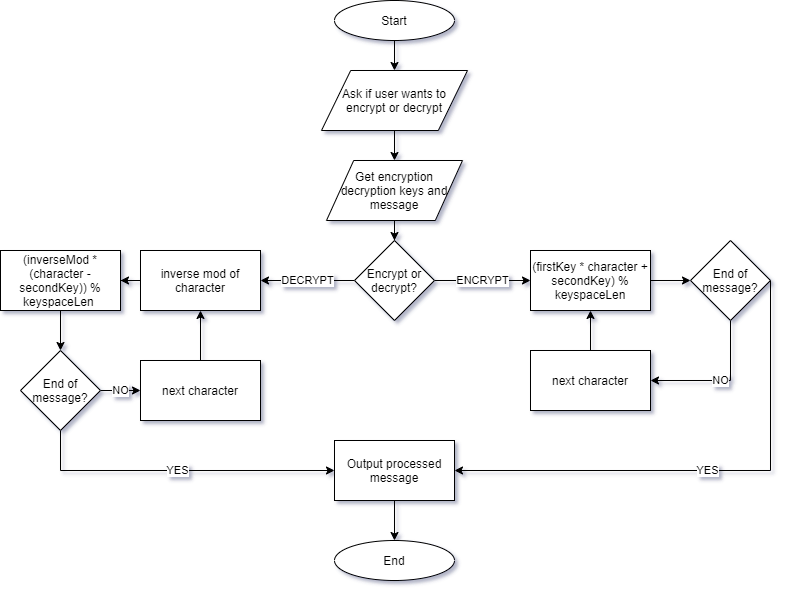

The diagram above was exported from draw.io. Its source (the exported page's mxGraphModel, read from the mxfile embedded in the PNG):
<mxGraphModel dx="1038" dy="499" grid="1" gridSize="10" guides="1" tooltips="1" connect="1" arrows="1" fold="1" page="1" pageScale="1" pageWidth="827" pageHeight="1169" math="0" shadow="0">
  <root>
    <mxCell id="WIyWlLk6GJQsqaUBKTNV-0" />
    <mxCell id="WIyWlLk6GJQsqaUBKTNV-1" parent="WIyWlLk6GJQsqaUBKTNV-0" />
    <mxCell id="MBI_yBEIbU1v8WnNI9XV-4" value="" style="edgeStyle=orthogonalEdgeStyle;rounded=0;orthogonalLoop=1;jettySize=auto;html=1;" edge="1" parent="WIyWlLk6GJQsqaUBKTNV-1" source="MBI_yBEIbU1v8WnNI9XV-1" target="MBI_yBEIbU1v8WnNI9XV-3">
      <mxGeometry relative="1" as="geometry" />
    </mxCell>
    <mxCell id="MBI_yBEIbU1v8WnNI9XV-1" value="Start" style="ellipse;whiteSpace=wrap;html=1;" vertex="1" parent="WIyWlLk6GJQsqaUBKTNV-1">
      <mxGeometry x="354" y="40" width="120" height="40" as="geometry" />
    </mxCell>
    <mxCell id="MBI_yBEIbU1v8WnNI9XV-8" value="" style="edgeStyle=orthogonalEdgeStyle;rounded=0;orthogonalLoop=1;jettySize=auto;html=1;" edge="1" parent="WIyWlLk6GJQsqaUBKTNV-1" source="MBI_yBEIbU1v8WnNI9XV-3" target="MBI_yBEIbU1v8WnNI9XV-7">
      <mxGeometry relative="1" as="geometry" />
    </mxCell>
    <mxCell id="MBI_yBEIbU1v8WnNI9XV-3" value="Ask if user wants to encrypt or decrypt" style="shape=parallelogram;perimeter=parallelogramPerimeter;whiteSpace=wrap;html=1;" vertex="1" parent="WIyWlLk6GJQsqaUBKTNV-1">
      <mxGeometry x="341" y="110" width="146" height="60" as="geometry" />
    </mxCell>
    <mxCell id="MBI_yBEIbU1v8WnNI9XV-10" value="" style="edgeStyle=orthogonalEdgeStyle;rounded=0;orthogonalLoop=1;jettySize=auto;html=1;" edge="1" parent="WIyWlLk6GJQsqaUBKTNV-1" source="MBI_yBEIbU1v8WnNI9XV-7" target="MBI_yBEIbU1v8WnNI9XV-9">
      <mxGeometry relative="1" as="geometry" />
    </mxCell>
    <mxCell id="MBI_yBEIbU1v8WnNI9XV-7" value="Get encryption decryption keys and message" style="shape=parallelogram;perimeter=parallelogramPerimeter;whiteSpace=wrap;html=1;" vertex="1" parent="WIyWlLk6GJQsqaUBKTNV-1">
      <mxGeometry x="346" y="200" width="136" height="60" as="geometry" />
    </mxCell>
    <mxCell id="MBI_yBEIbU1v8WnNI9XV-15" value="ENCRYPT" style="edgeStyle=orthogonalEdgeStyle;rounded=0;orthogonalLoop=1;jettySize=auto;html=1;" edge="1" parent="WIyWlLk6GJQsqaUBKTNV-1" source="MBI_yBEIbU1v8WnNI9XV-9" target="MBI_yBEIbU1v8WnNI9XV-14">
      <mxGeometry relative="1" as="geometry" />
    </mxCell>
    <mxCell id="MBI_yBEIbU1v8WnNI9XV-26" value="DECRYPT" style="edgeStyle=orthogonalEdgeStyle;rounded=0;orthogonalLoop=1;jettySize=auto;html=1;entryX=1;entryY=0.5;entryDx=0;entryDy=0;" edge="1" parent="WIyWlLk6GJQsqaUBKTNV-1" source="MBI_yBEIbU1v8WnNI9XV-9" target="MBI_yBEIbU1v8WnNI9XV-27">
      <mxGeometry relative="1" as="geometry">
        <mxPoint x="280" y="320" as="targetPoint" />
      </mxGeometry>
    </mxCell>
    <mxCell id="MBI_yBEIbU1v8WnNI9XV-9" value="Encrypt or decrypt?" style="rhombus;whiteSpace=wrap;html=1;" vertex="1" parent="WIyWlLk6GJQsqaUBKTNV-1">
      <mxGeometry x="374" y="280" width="80" height="80" as="geometry" />
    </mxCell>
    <mxCell id="MBI_yBEIbU1v8WnNI9XV-55" value="" style="edgeStyle=orthogonalEdgeStyle;rounded=0;orthogonalLoop=1;jettySize=auto;html=1;" edge="1" parent="WIyWlLk6GJQsqaUBKTNV-1" source="MBI_yBEIbU1v8WnNI9XV-14" target="MBI_yBEIbU1v8WnNI9XV-18">
      <mxGeometry relative="1" as="geometry" />
    </mxCell>
    <mxCell id="MBI_yBEIbU1v8WnNI9XV-14" value="(firstKey * character + secondKey) % keyspaceLen" style="rounded=0;whiteSpace=wrap;html=1;" vertex="1" parent="WIyWlLk6GJQsqaUBKTNV-1">
      <mxGeometry x="550" y="290" width="120" height="60" as="geometry" />
    </mxCell>
    <mxCell id="MBI_yBEIbU1v8WnNI9XV-53" value="" style="edgeStyle=orthogonalEdgeStyle;rounded=0;orthogonalLoop=1;jettySize=auto;html=1;entryX=0.5;entryY=1;entryDx=0;entryDy=0;" edge="1" parent="WIyWlLk6GJQsqaUBKTNV-1" source="MBI_yBEIbU1v8WnNI9XV-16" target="MBI_yBEIbU1v8WnNI9XV-14">
      <mxGeometry relative="1" as="geometry">
        <mxPoint x="547" y="310" as="targetPoint" />
      </mxGeometry>
    </mxCell>
    <mxCell id="MBI_yBEIbU1v8WnNI9XV-16" value="next character" style="rounded=0;whiteSpace=wrap;html=1;" vertex="1" parent="WIyWlLk6GJQsqaUBKTNV-1">
      <mxGeometry x="550" y="390" width="120" height="60" as="geometry" />
    </mxCell>
    <mxCell id="MBI_yBEIbU1v8WnNI9XV-22" value="YES" style="edgeStyle=orthogonalEdgeStyle;rounded=0;orthogonalLoop=1;jettySize=auto;html=1;entryX=1;entryY=0.5;entryDx=0;entryDy=0;exitX=1;exitY=0.5;exitDx=0;exitDy=0;" edge="1" parent="WIyWlLk6GJQsqaUBKTNV-1" source="MBI_yBEIbU1v8WnNI9XV-18" target="MBI_yBEIbU1v8WnNI9XV-20">
      <mxGeometry relative="1" as="geometry">
        <mxPoint x="690" y="540" as="targetPoint" />
        <Array as="points">
          <mxPoint x="790" y="510" />
        </Array>
      </mxGeometry>
    </mxCell>
    <mxCell id="MBI_yBEIbU1v8WnNI9XV-43" value="NO" style="edgeStyle=orthogonalEdgeStyle;rounded=0;orthogonalLoop=1;jettySize=auto;html=1;entryX=1;entryY=0.5;entryDx=0;entryDy=0;exitX=0.5;exitY=1;exitDx=0;exitDy=0;" edge="1" parent="WIyWlLk6GJQsqaUBKTNV-1" source="MBI_yBEIbU1v8WnNI9XV-18" target="MBI_yBEIbU1v8WnNI9XV-16">
      <mxGeometry relative="1" as="geometry">
        <mxPoint x="570" y="420" as="targetPoint" />
      </mxGeometry>
    </mxCell>
    <mxCell id="MBI_yBEIbU1v8WnNI9XV-18" value="End of message?" style="rhombus;whiteSpace=wrap;html=1;" vertex="1" parent="WIyWlLk6GJQsqaUBKTNV-1">
      <mxGeometry x="710" y="280" width="80" height="80" as="geometry" />
    </mxCell>
    <mxCell id="MBI_yBEIbU1v8WnNI9XV-57" value="" style="edgeStyle=orthogonalEdgeStyle;rounded=0;orthogonalLoop=1;jettySize=auto;html=1;" edge="1" parent="WIyWlLk6GJQsqaUBKTNV-1" source="MBI_yBEIbU1v8WnNI9XV-20" target="MBI_yBEIbU1v8WnNI9XV-56">
      <mxGeometry relative="1" as="geometry" />
    </mxCell>
    <mxCell id="MBI_yBEIbU1v8WnNI9XV-20" value="Output processed message" style="rounded=0;whiteSpace=wrap;html=1;" vertex="1" parent="WIyWlLk6GJQsqaUBKTNV-1">
      <mxGeometry x="354" y="480" width="120" height="60" as="geometry" />
    </mxCell>
    <mxCell id="MBI_yBEIbU1v8WnNI9XV-30" value="" style="edgeStyle=orthogonalEdgeStyle;rounded=0;orthogonalLoop=1;jettySize=auto;html=1;" edge="1" parent="WIyWlLk6GJQsqaUBKTNV-1" source="MBI_yBEIbU1v8WnNI9XV-27" target="MBI_yBEIbU1v8WnNI9XV-29">
      <mxGeometry relative="1" as="geometry" />
    </mxCell>
    <mxCell id="MBI_yBEIbU1v8WnNI9XV-27" value="inverse mod&amp;nbsp;of character" style="rounded=0;whiteSpace=wrap;html=1;" vertex="1" parent="WIyWlLk6GJQsqaUBKTNV-1">
      <mxGeometry x="160" y="290" width="120" height="60" as="geometry" />
    </mxCell>
    <mxCell id="MBI_yBEIbU1v8WnNI9XV-49" value="" style="edgeStyle=orthogonalEdgeStyle;rounded=0;orthogonalLoop=1;jettySize=auto;html=1;entryX=0.5;entryY=0;entryDx=0;entryDy=0;" edge="1" parent="WIyWlLk6GJQsqaUBKTNV-1" source="MBI_yBEIbU1v8WnNI9XV-29" target="MBI_yBEIbU1v8WnNI9XV-33">
      <mxGeometry relative="1" as="geometry">
        <mxPoint x="80" y="430" as="targetPoint" />
      </mxGeometry>
    </mxCell>
    <mxCell id="MBI_yBEIbU1v8WnNI9XV-29" value="(inverseMod * (character - secondKey)) % keyspaceLen&amp;nbsp;" style="rounded=0;whiteSpace=wrap;html=1;" vertex="1" parent="WIyWlLk6GJQsqaUBKTNV-1">
      <mxGeometry x="20" y="290" width="120" height="60" as="geometry" />
    </mxCell>
    <mxCell id="MBI_yBEIbU1v8WnNI9XV-46" value="NO" style="edgeStyle=orthogonalEdgeStyle;rounded=0;orthogonalLoop=1;jettySize=auto;html=1;entryX=0;entryY=0.5;entryDx=0;entryDy=0;" edge="1" parent="WIyWlLk6GJQsqaUBKTNV-1" source="MBI_yBEIbU1v8WnNI9XV-33" target="MBI_yBEIbU1v8WnNI9XV-44">
      <mxGeometry relative="1" as="geometry">
        <mxPoint x="200" y="510" as="targetPoint" />
      </mxGeometry>
    </mxCell>
    <mxCell id="MBI_yBEIbU1v8WnNI9XV-51" value="YES" style="edgeStyle=orthogonalEdgeStyle;rounded=0;orthogonalLoop=1;jettySize=auto;html=1;entryX=0;entryY=0.5;entryDx=0;entryDy=0;" edge="1" parent="WIyWlLk6GJQsqaUBKTNV-1" source="MBI_yBEIbU1v8WnNI9XV-33" target="MBI_yBEIbU1v8WnNI9XV-20">
      <mxGeometry relative="1" as="geometry">
        <mxPoint x="80" y="550" as="targetPoint" />
        <Array as="points">
          <mxPoint x="80" y="510" />
        </Array>
      </mxGeometry>
    </mxCell>
    <mxCell id="MBI_yBEIbU1v8WnNI9XV-33" value="End of message?" style="rhombus;whiteSpace=wrap;html=1;" vertex="1" parent="WIyWlLk6GJQsqaUBKTNV-1">
      <mxGeometry x="40" y="390" width="80" height="80" as="geometry" />
    </mxCell>
    <mxCell id="MBI_yBEIbU1v8WnNI9XV-47" value="" style="edgeStyle=orthogonalEdgeStyle;rounded=0;orthogonalLoop=1;jettySize=auto;html=1;" edge="1" parent="WIyWlLk6GJQsqaUBKTNV-1" source="MBI_yBEIbU1v8WnNI9XV-44" target="MBI_yBEIbU1v8WnNI9XV-27">
      <mxGeometry relative="1" as="geometry" />
    </mxCell>
    <mxCell id="MBI_yBEIbU1v8WnNI9XV-44" value="next character" style="rounded=0;whiteSpace=wrap;html=1;" vertex="1" parent="WIyWlLk6GJQsqaUBKTNV-1">
      <mxGeometry x="160" y="400" width="120" height="60" as="geometry" />
    </mxCell>
    <mxCell id="MBI_yBEIbU1v8WnNI9XV-56" value="End" style="ellipse;whiteSpace=wrap;html=1;" vertex="1" parent="WIyWlLk6GJQsqaUBKTNV-1">
      <mxGeometry x="354" y="580" width="120" height="40" as="geometry" />
    </mxCell>
  </root>
</mxGraphModel>